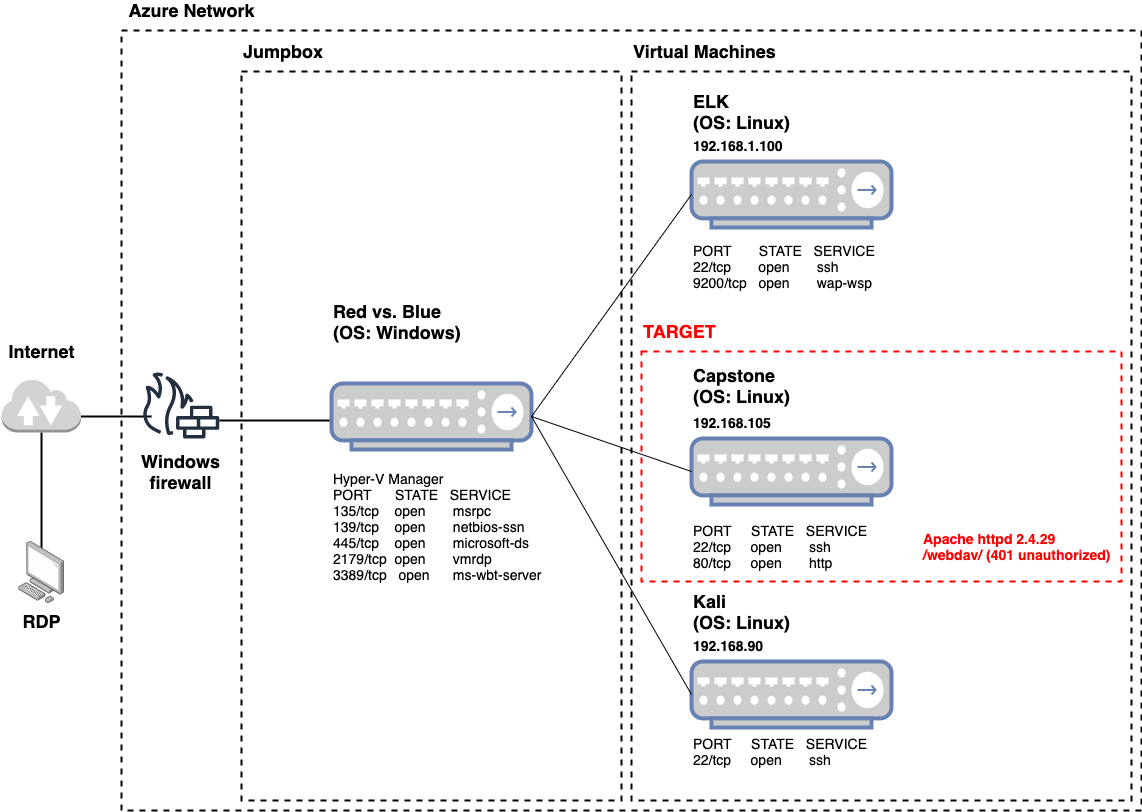

The diagram above was exported from draw.io. Its source (the exported page's mxGraphModel, read from the mxfile embedded in the PNG):
<mxGraphModel dx="1258" dy="715" grid="1" gridSize="10" guides="1" tooltips="1" connect="1" arrows="1" fold="1" page="1" pageScale="1" pageWidth="1169" pageHeight="827" math="0" shadow="0">
  <root>
    <mxCell id="0" />
    <mxCell id="1" parent="0" />
    <mxCell id="6VNJuC7eKjoQxZ4FwMym-1" value="" style="whiteSpace=wrap;html=1;fillColor=none;dashed=1;strokeWidth=2;" parent="1" vertex="1">
      <mxGeometry x="140" y="39" width="1020" height="780" as="geometry" />
    </mxCell>
    <mxCell id="6VNJuC7eKjoQxZ4FwMym-4" value="" style="whiteSpace=wrap;html=1;fillColor=none;dashed=1;strokeWidth=2;" parent="1" vertex="1">
      <mxGeometry x="260" y="80" width="380" height="729" as="geometry" />
    </mxCell>
    <mxCell id="6VNJuC7eKjoQxZ4FwMym-3" value="" style="whiteSpace=wrap;html=1;fillColor=none;dashed=1;strokeWidth=2;" parent="1" vertex="1">
      <mxGeometry x="650" y="80" width="500" height="729" as="geometry" />
    </mxCell>
    <mxCell id="6VNJuC7eKjoQxZ4FwMym-36" value="" style="line;strokeWidth=2;html=1;fillColor=none;" parent="1" vertex="1">
      <mxGeometry x="238" y="424" width="112" height="10" as="geometry" />
    </mxCell>
    <mxCell id="6VNJuC7eKjoQxZ4FwMym-34" value="" style="whiteSpace=wrap;html=1;dashed=1;strokeWidth=2;fontColor=#ffffff;fillColor=none;strokeColor=#FF0000;" parent="1" vertex="1">
      <mxGeometry x="660" y="360" width="480" height="230" as="geometry" />
    </mxCell>
    <mxCell id="6VNJuC7eKjoQxZ4FwMym-18" value="" style="line;strokeWidth=2;html=1;fillColor=none;" parent="1" vertex="1">
      <mxGeometry x="99.5" y="420" width="70.5" height="10" as="geometry" />
    </mxCell>
    <mxCell id="6VNJuC7eKjoQxZ4FwMym-17" value="" style="line;strokeWidth=2;direction=south;html=1;fillColor=none;" parent="1" vertex="1">
      <mxGeometry x="55" y="441" width="10" height="119" as="geometry" />
    </mxCell>
    <mxCell id="6VNJuC7eKjoQxZ4FwMym-2" value="&lt;b&gt;&lt;font style=&quot;font-size: 18px&quot;&gt;Azure Network&lt;/font&gt;&lt;/b&gt;" style="text;html=1;resizable=0;autosize=1;align=center;verticalAlign=middle;points=[];fillColor=none;strokeColor=none;rounded=0;dashed=1;" parent="1" vertex="1">
      <mxGeometry x="140" y="9" width="140" height="20" as="geometry" />
    </mxCell>
    <mxCell id="6VNJuC7eKjoQxZ4FwMym-5" value="&lt;b&gt;&lt;font style=&quot;font-size: 18px&quot;&gt;Jumpbox&lt;/font&gt;&lt;/b&gt;" style="text;html=1;resizable=0;autosize=1;align=left;verticalAlign=middle;points=[];fillColor=none;strokeColor=none;rounded=0;dashed=1;" parent="1" vertex="1">
      <mxGeometry x="260" y="50" width="100" height="20" as="geometry" />
    </mxCell>
    <mxCell id="6VNJuC7eKjoQxZ4FwMym-6" value="&lt;b&gt;&lt;font style=&quot;font-size: 18px&quot;&gt;Virtual Machines&lt;/font&gt;&lt;/b&gt;" style="text;html=1;resizable=0;autosize=1;align=left;verticalAlign=middle;points=[];fillColor=none;strokeColor=none;rounded=0;dashed=1;" parent="1" vertex="1">
      <mxGeometry x="650" y="50" width="160" height="20" as="geometry" />
    </mxCell>
    <mxCell id="6VNJuC7eKjoQxZ4FwMym-7" value="" style="outlineConnect=0;fontColor=#232F3E;gradientColor=none;fillColor=#232F3E;strokeColor=none;dashed=0;verticalLabelPosition=bottom;verticalAlign=top;align=center;html=1;fontSize=12;fontStyle=0;aspect=fixed;pointerEvents=1;shape=mxgraph.aws4.generic_firewall;" parent="1" vertex="1">
      <mxGeometry x="160" y="381" width="78" height="66" as="geometry" />
    </mxCell>
    <mxCell id="6VNJuC7eKjoQxZ4FwMym-8" value="&lt;b&gt;&lt;font style=&quot;font-size: 18px&quot;&gt;Windows&lt;br&gt;firewall&lt;/font&gt;&lt;/b&gt;" style="text;html=1;resizable=0;autosize=1;align=center;verticalAlign=middle;points=[];fillColor=none;strokeColor=none;rounded=0;dashed=1;" parent="1" vertex="1">
      <mxGeometry x="154" y="460" width="90" height="40" as="geometry" />
    </mxCell>
    <mxCell id="6VNJuC7eKjoQxZ4FwMym-9" value="" style="outlineConnect=0;dashed=0;verticalLabelPosition=bottom;verticalAlign=top;align=center;html=1;shape=mxgraph.aws3.internet_2;fillColor=#D2D3D3;gradientColor=none;strokeWidth=2;" parent="1" vertex="1">
      <mxGeometry x="20" y="387" width="79.5" height="54" as="geometry" />
    </mxCell>
    <mxCell id="6VNJuC7eKjoQxZ4FwMym-10" value="&lt;span style=&quot;font-size: 18px&quot;&gt;&lt;b&gt;Internet&lt;/b&gt;&lt;/span&gt;" style="text;html=1;resizable=0;autosize=1;align=center;verticalAlign=middle;points=[];fillColor=none;strokeColor=none;rounded=0;dashed=1;" parent="1" vertex="1">
      <mxGeometry x="20" y="350" width="80" height="20" as="geometry" />
    </mxCell>
    <mxCell id="6VNJuC7eKjoQxZ4FwMym-12" value="" style="points=[];aspect=fixed;html=1;align=center;shadow=0;dashed=0;image;image=img/lib/allied_telesis/computer_and_terminals/Personal_Computer.svg;strokeWidth=2;fillColor=none;" parent="1" vertex="1">
      <mxGeometry x="37.19999999999999" y="550" width="45.6" height="61.800000000000004" as="geometry" />
    </mxCell>
    <mxCell id="6VNJuC7eKjoQxZ4FwMym-13" value="&lt;span style=&quot;font-size: 18px&quot;&gt;&lt;b&gt;RDP&lt;/b&gt;&lt;/span&gt;" style="text;html=1;resizable=0;autosize=1;align=center;verticalAlign=middle;points=[];fillColor=none;strokeColor=none;rounded=0;dashed=1;" parent="1" vertex="1">
      <mxGeometry x="35" y="620" width="50" height="20" as="geometry" />
    </mxCell>
    <mxCell id="6VNJuC7eKjoQxZ4FwMym-19" value="" style="fontColor=#0066CC;verticalAlign=top;verticalLabelPosition=bottom;labelPosition=center;align=center;html=1;outlineConnect=0;fillColor=#CCCCCC;strokeColor=#6881B3;gradientColor=none;gradientDirection=north;strokeWidth=2;shape=mxgraph.networks.hub;" parent="1" vertex="1">
      <mxGeometry x="350" y="392" width="200" height="66" as="geometry" />
    </mxCell>
    <mxCell id="6VNJuC7eKjoQxZ4FwMym-20" value="" style="fontColor=#0066CC;verticalAlign=top;verticalLabelPosition=bottom;labelPosition=center;align=center;html=1;outlineConnect=0;fillColor=#CCCCCC;strokeColor=#6881B3;gradientColor=none;gradientDirection=north;strokeWidth=2;shape=mxgraph.networks.hub;" parent="1" vertex="1">
      <mxGeometry x="710" y="170" width="200" height="66" as="geometry" />
    </mxCell>
    <mxCell id="6VNJuC7eKjoQxZ4FwMym-21" value="" style="fontColor=#0066CC;verticalAlign=top;verticalLabelPosition=bottom;labelPosition=center;align=center;html=1;outlineConnect=0;fillColor=#CCCCCC;strokeColor=#6881B3;gradientColor=none;gradientDirection=north;strokeWidth=2;shape=mxgraph.networks.hub;" parent="1" vertex="1">
      <mxGeometry x="710" y="447" width="200" height="66" as="geometry" />
    </mxCell>
    <mxCell id="6VNJuC7eKjoQxZ4FwMym-22" value="" style="fontColor=#0066CC;verticalAlign=top;verticalLabelPosition=bottom;labelPosition=center;align=center;html=1;outlineConnect=0;fillColor=#CCCCCC;strokeColor=#6881B3;gradientColor=none;gradientDirection=north;strokeWidth=2;shape=mxgraph.networks.hub;" parent="1" vertex="1">
      <mxGeometry x="710" y="670" width="200" height="66" as="geometry" />
    </mxCell>
    <mxCell id="6VNJuC7eKjoQxZ4FwMym-23" value="&lt;span style=&quot;font-size: 18px&quot;&gt;&lt;b&gt;Red vs. Blue&lt;br&gt;(OS: Windows)&lt;br&gt;&lt;/b&gt;&lt;/span&gt;" style="text;html=1;resizable=0;autosize=1;align=left;verticalAlign=middle;points=[];fillColor=none;strokeColor=none;rounded=0;dashed=1;" parent="1" vertex="1">
      <mxGeometry x="350" y="310" width="140" height="40" as="geometry" />
    </mxCell>
    <mxCell id="6VNJuC7eKjoQxZ4FwMym-24" value="" style="endArrow=none;html=1;exitX=1;exitY=0.5;exitDx=0;exitDy=0;exitPerimeter=0;entryX=0;entryY=0.5;entryDx=0;entryDy=0;entryPerimeter=0;" parent="1" source="6VNJuC7eKjoQxZ4FwMym-19" target="6VNJuC7eKjoQxZ4FwMym-20" edge="1">
      <mxGeometry width="50" height="50" relative="1" as="geometry">
        <mxPoint x="660" y="380" as="sourcePoint" />
        <mxPoint x="710" y="330" as="targetPoint" />
      </mxGeometry>
    </mxCell>
    <mxCell id="6VNJuC7eKjoQxZ4FwMym-25" value="" style="endArrow=none;html=1;exitX=1;exitY=0.5;exitDx=0;exitDy=0;exitPerimeter=0;entryX=0;entryY=0.5;entryDx=0;entryDy=0;entryPerimeter=0;" parent="1" source="6VNJuC7eKjoQxZ4FwMym-19" target="6VNJuC7eKjoQxZ4FwMym-21" edge="1">
      <mxGeometry width="50" height="50" relative="1" as="geometry">
        <mxPoint x="560" y="434.9999999999999" as="sourcePoint" />
        <mxPoint x="720" y="173" as="targetPoint" />
      </mxGeometry>
    </mxCell>
    <mxCell id="6VNJuC7eKjoQxZ4FwMym-26" value="" style="endArrow=none;html=1;exitX=1;exitY=0.5;exitDx=0;exitDy=0;exitPerimeter=0;entryX=0;entryY=0.5;entryDx=0;entryDy=0;entryPerimeter=0;" parent="1" source="6VNJuC7eKjoQxZ4FwMym-19" target="6VNJuC7eKjoQxZ4FwMym-22" edge="1">
      <mxGeometry width="50" height="50" relative="1" as="geometry">
        <mxPoint x="560" y="434.9999999999999" as="sourcePoint" />
        <mxPoint x="720" y="434.9999999999999" as="targetPoint" />
      </mxGeometry>
    </mxCell>
    <mxCell id="6VNJuC7eKjoQxZ4FwMym-27" value="&lt;span style=&quot;font-size: 14px&quot;&gt;Hyper-V Manager&lt;br&gt;PORT&amp;nbsp; &amp;nbsp; &amp;nbsp; STATE&amp;nbsp; &amp;nbsp;SERVICE&lt;br&gt;135/tcp&amp;nbsp; &amp;nbsp; open&amp;nbsp; &amp;nbsp; &amp;nbsp; &amp;nbsp;msrpc&lt;br&gt;&lt;/span&gt;&lt;span style=&quot;font-size: 14px&quot;&gt;139/tcp&amp;nbsp; &amp;nbsp; open&amp;nbsp; &amp;nbsp; &amp;nbsp; &amp;nbsp;netbios-ssn&lt;br&gt;&lt;/span&gt;&lt;span style=&quot;font-size: 14px&quot;&gt;445/tcp&amp;nbsp; &amp;nbsp; open&amp;nbsp; &amp;nbsp; &amp;nbsp; &amp;nbsp;microsoft-ds&lt;br&gt;&lt;/span&gt;&lt;span style=&quot;font-size: 14px&quot;&gt;2179/tcp&amp;nbsp; open&amp;nbsp; &amp;nbsp; &amp;nbsp; &amp;nbsp;vmrdp&lt;br&gt;&lt;/span&gt;&lt;span style=&quot;font-size: 14px&quot;&gt;3389/tcp&amp;nbsp; &amp;nbsp;open&amp;nbsp; &amp;nbsp; &amp;nbsp; ms-wbt-server&lt;/span&gt;&lt;span style=&quot;font-size: 14px&quot;&gt;&lt;br&gt;&lt;/span&gt;" style="text;html=1;resizable=0;autosize=1;align=left;verticalAlign=middle;points=[];fillColor=none;strokeColor=none;rounded=0;dashed=1;" parent="1" vertex="1">
      <mxGeometry x="350" y="480" width="220" height="110" as="geometry" />
    </mxCell>
    <mxCell id="6VNJuC7eKjoQxZ4FwMym-28" value="&lt;span style=&quot;font-size: 18px&quot;&gt;&lt;b&gt;ELK&lt;br&gt;(OS: Linux)&lt;br&gt;&lt;/b&gt;&lt;/span&gt;" style="text;html=1;resizable=0;autosize=1;align=left;verticalAlign=middle;points=[];fillColor=none;strokeColor=none;rounded=0;dashed=1;" parent="1" vertex="1">
      <mxGeometry x="710" y="100" width="110" height="40" as="geometry" />
    </mxCell>
    <mxCell id="6VNJuC7eKjoQxZ4FwMym-29" value="&lt;span style=&quot;font-size: 14px&quot;&gt;&lt;b&gt;192.168.1.100&lt;/b&gt;&lt;br&gt;&lt;/span&gt;" style="text;html=1;resizable=0;autosize=1;align=left;verticalAlign=middle;points=[];fillColor=none;strokeColor=none;rounded=0;dashed=1;" parent="1" vertex="1">
      <mxGeometry x="710" y="144" width="110" height="20" as="geometry" />
    </mxCell>
    <mxCell id="6VNJuC7eKjoQxZ4FwMym-30" value="&lt;span style=&quot;font-size: 18px&quot;&gt;&lt;b&gt;Capstone&lt;br&gt;(OS: Linux)&lt;br&gt;&lt;/b&gt;&lt;/span&gt;" style="text;html=1;resizable=0;autosize=1;align=left;verticalAlign=middle;points=[];fillColor=none;strokeColor=none;rounded=0;dashed=1;" parent="1" vertex="1">
      <mxGeometry x="710" y="374" width="110" height="40" as="geometry" />
    </mxCell>
    <mxCell id="6VNJuC7eKjoQxZ4FwMym-31" value="&lt;span style=&quot;font-size: 18px&quot;&gt;&lt;b&gt;Kali&lt;br&gt;(OS: Linux)&lt;br&gt;&lt;/b&gt;&lt;/span&gt;" style="text;html=1;resizable=0;autosize=1;align=left;verticalAlign=middle;points=[];fillColor=none;strokeColor=none;rounded=0;dashed=1;" parent="1" vertex="1">
      <mxGeometry x="710" y="600" width="110" height="40" as="geometry" />
    </mxCell>
    <mxCell id="6VNJuC7eKjoQxZ4FwMym-32" value="&lt;span style=&quot;font-size: 14px&quot;&gt;&lt;b&gt;192.168.105&lt;/b&gt;&lt;br&gt;&lt;/span&gt;" style="text;html=1;resizable=0;autosize=1;align=left;verticalAlign=middle;points=[];fillColor=none;strokeColor=none;rounded=0;dashed=1;" parent="1" vertex="1">
      <mxGeometry x="710" y="421" width="90" height="20" as="geometry" />
    </mxCell>
    <mxCell id="6VNJuC7eKjoQxZ4FwMym-33" value="&lt;span style=&quot;font-size: 14px&quot;&gt;&lt;b&gt;192.168.90&lt;/b&gt;&lt;br&gt;&lt;/span&gt;" style="text;html=1;resizable=0;autosize=1;align=left;verticalAlign=middle;points=[];fillColor=none;strokeColor=none;rounded=0;dashed=1;" parent="1" vertex="1">
      <mxGeometry x="710" y="644" width="90" height="20" as="geometry" />
    </mxCell>
    <mxCell id="6VNJuC7eKjoQxZ4FwMym-35" value="&lt;span style=&quot;font-size: 18px&quot;&gt;&lt;b&gt;&lt;font color=&quot;#ff0000&quot;&gt;TARGET&lt;/font&gt;&lt;br&gt;&lt;/b&gt;&lt;/span&gt;" style="text;html=1;resizable=0;autosize=1;align=left;verticalAlign=middle;points=[];fillColor=none;strokeColor=none;rounded=0;dashed=1;" parent="1" vertex="1">
      <mxGeometry x="660" y="330" width="90" height="20" as="geometry" />
    </mxCell>
    <mxCell id="6VNJuC7eKjoQxZ4FwMym-37" value="&lt;span style=&quot;font-size: 14px&quot;&gt;PORT&amp;nbsp; &amp;nbsp; &amp;nbsp;STATE&amp;nbsp; &amp;nbsp;SERVICE&lt;br&gt;22/tcp&amp;nbsp; &amp;nbsp; &amp;nbsp;open&amp;nbsp; &amp;nbsp; &amp;nbsp; &amp;nbsp;ssh&lt;br&gt;&lt;/span&gt;&lt;span style=&quot;font-size: 14px&quot;&gt;80/tcp&amp;nbsp; &amp;nbsp; &amp;nbsp;open&amp;nbsp; &amp;nbsp; &amp;nbsp; &amp;nbsp;http&lt;/span&gt;&lt;span style=&quot;font-size: 14px&quot;&gt;&lt;br&gt;&lt;/span&gt;" style="text;html=1;resizable=0;autosize=1;align=left;verticalAlign=middle;points=[];fillColor=none;strokeColor=none;rounded=0;dashed=1;" parent="1" vertex="1">
      <mxGeometry x="710" y="530" width="190" height="50" as="geometry" />
    </mxCell>
    <mxCell id="6VNJuC7eKjoQxZ4FwMym-38" value="&lt;span style=&quot;font-size: 14px&quot;&gt;PORT&amp;nbsp; &amp;nbsp; &amp;nbsp;STATE&amp;nbsp; &amp;nbsp;SERVICE&lt;br&gt;22/tcp&amp;nbsp; &amp;nbsp; &amp;nbsp;open&amp;nbsp; &amp;nbsp; &amp;nbsp; &amp;nbsp;ssh&lt;/span&gt;&lt;span style=&quot;font-size: 14px&quot;&gt;&lt;br&gt;&lt;/span&gt;" style="text;html=1;resizable=0;autosize=1;align=left;verticalAlign=middle;points=[];fillColor=none;strokeColor=none;rounded=0;dashed=1;" parent="1" vertex="1">
      <mxGeometry x="710" y="740" width="190" height="40" as="geometry" />
    </mxCell>
    <mxCell id="6VNJuC7eKjoQxZ4FwMym-39" value="&lt;span style=&quot;font-size: 14px&quot;&gt;PORT&amp;nbsp; &amp;nbsp; &amp;nbsp; &amp;nbsp;STATE&amp;nbsp; &amp;nbsp;SERVICE&lt;br&gt;22/tcp&amp;nbsp; &amp;nbsp; &amp;nbsp; &amp;nbsp;open&amp;nbsp; &amp;nbsp; &amp;nbsp; &amp;nbsp;ssh&lt;br&gt;&lt;/span&gt;&lt;span style=&quot;font-size: 14px&quot;&gt;9200/tcp&amp;nbsp; &amp;nbsp;open&amp;nbsp; &amp;nbsp; &amp;nbsp; &amp;nbsp;wap-wsp&lt;/span&gt;&lt;span style=&quot;font-size: 14px&quot;&gt;&lt;br&gt;&lt;/span&gt;" style="text;html=1;resizable=0;autosize=1;align=left;verticalAlign=middle;points=[];fillColor=none;strokeColor=none;rounded=0;dashed=1;" parent="1" vertex="1">
      <mxGeometry x="710" y="250" width="200" height="50" as="geometry" />
    </mxCell>
    <mxCell id="6VNJuC7eKjoQxZ4FwMym-40" value="&lt;span style=&quot;font-size: 14px&quot;&gt;&lt;b&gt;&lt;font color=&quot;#ff0000&quot;&gt;Apache httpd 2.4.29&lt;br&gt;/webdav/ (401 unauthorized)&lt;/font&gt;&lt;/b&gt;&lt;br&gt;&lt;/span&gt;" style="text;html=1;resizable=0;autosize=1;align=left;verticalAlign=middle;points=[];fillColor=none;strokeColor=none;rounded=0;dashed=1;" parent="1" vertex="1">
      <mxGeometry x="940" y="535" width="200" height="40" as="geometry" />
    </mxCell>
  </root>
</mxGraphModel>